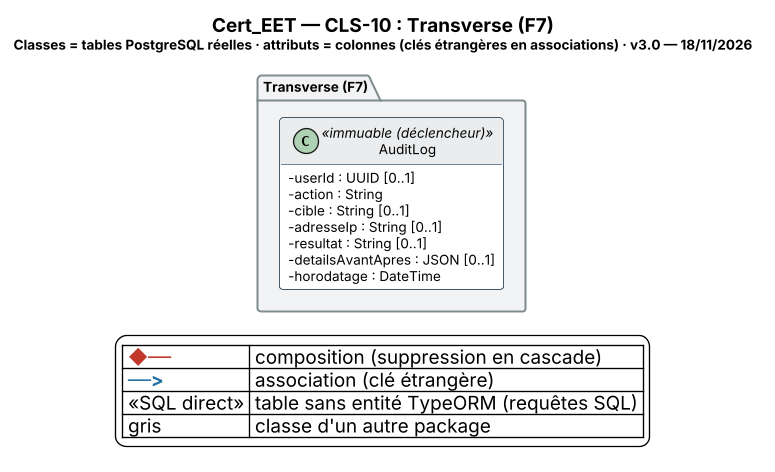

The diagram above was rendered by PlantUML. Its source (embedded in the PNG):
@startuml Cert_EET_CLS-10_Transverse
' CLS-10 — Transverse (F7) · généré depuis le schéma réel (43 migrations, PR #141)
skinparam backgroundColor #FFFFFF
skinparam shadowing false
skinparam DefaultFontName "Segoe UI"
skinparam DefaultFontSize 10
skinparam classAttributeIconSize 0
skinparam dpi 130
skinparam nodesep 45
skinparam ranksep 60
skinparam class {
  BackgroundColor #FFFFFF
  BorderColor #34495E
  HeaderBackgroundColor #EAECEE
}
skinparam package {
  BorderColor #7F8C8D
  FontStyle bold
}
skinparam note {
  BackgroundColor #FEF9E7
  BorderColor #B7950B
  FontSize 9
}
hide empty methods
title <size:14><b>Cert_EET — CLS-10 : Transverse (F7)</b></size>\n<size:10>Classes = tables PostgreSQL réelles · attributs = colonnes (clés étrangères en associations) · v3.0 — 18/11/2026</size>
package "Transverse (F7)" #F2F3F4 {
class AuditLog <<immuable (déclencheur)>> {
  - userId : UUID [0..1]
  - action : String
  - cible : String [0..1]
  - adresseIp : String [0..1]
  - resultat : String [0..1]
  - detailsAvantApres : JSON [0..1]
  - horodatage : DateTime
}
}
legend bottom right
  | <color:#C0392B><b>◆──</b></color> | composition (suppression en cascade) |
  | <color:#2471A3><b>──></b></color> | association (clé étrangère) |
  | <<SQL direct>> | table sans entité TypeORM (requêtes SQL) |
  | gris | classe d'un autre package |
endlegend
@enduml